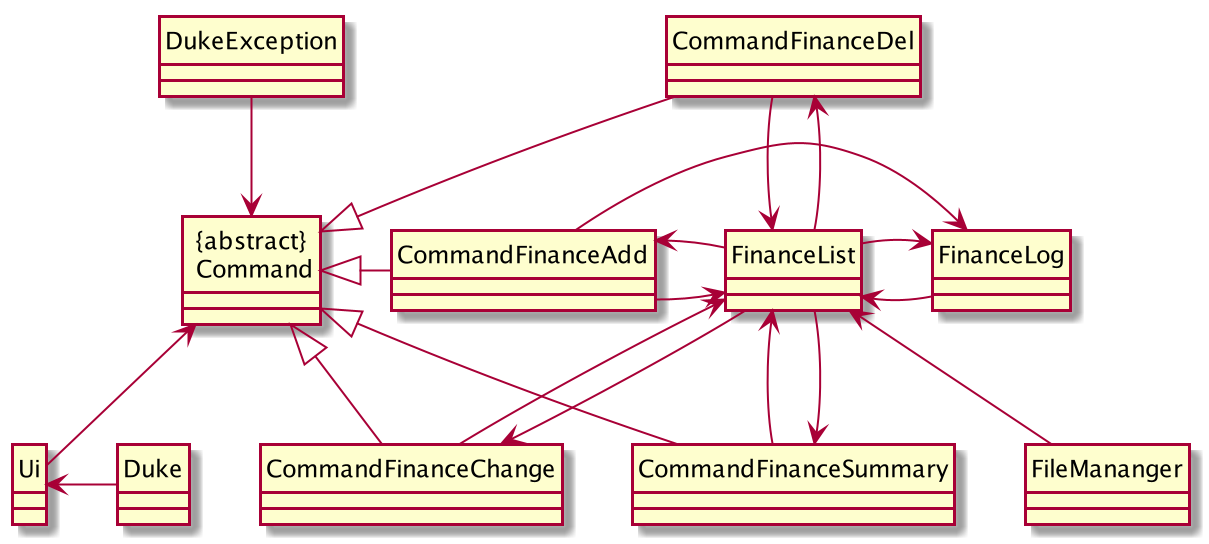

The diagram above was rendered by PlantUML. Its source (embedded in the PNG):
@startuml
hide circle
class "{abstract}\n Command"
class CommandFinanceAdd{
}
class CommandFinanceDel{
}
class CommandFinanceSummary {
}
class FinanceList{
}
class FinanceLog {
}
"{abstract}\n Command" <|-right-CommandFinanceAdd
"{abstract}\n Command" <|-up-CommandFinanceDel
"{abstract}\n Command" <|-down-CommandFinanceSummary
"{abstract}\n Command" <|-down-CommandFinanceChange
FinanceList <-left-FinanceLog
FinanceLog <--FinanceList
FinanceList <-right-CommandFinanceAdd
CommandFinanceAdd <-- FinanceList
FinanceList <-right- CommandFinanceDel
CommandFinanceDel <-- FinanceList
FinanceList <--CommandFinanceSummary
CommandFinanceSummary <-- FinanceList
FinanceLog <-right- CommandFinanceAdd
FinanceList <--CommandFinanceChange
CommandFinanceChange <-- FinanceList
class Ui
class FileMananger
FinanceList <-- FileMananger
"{abstract}\n Command" <-- Ui
class Duke
Ui <-left- Duke
class DukeException
"{abstract}\n Command" <-down- DukeException

@enduml